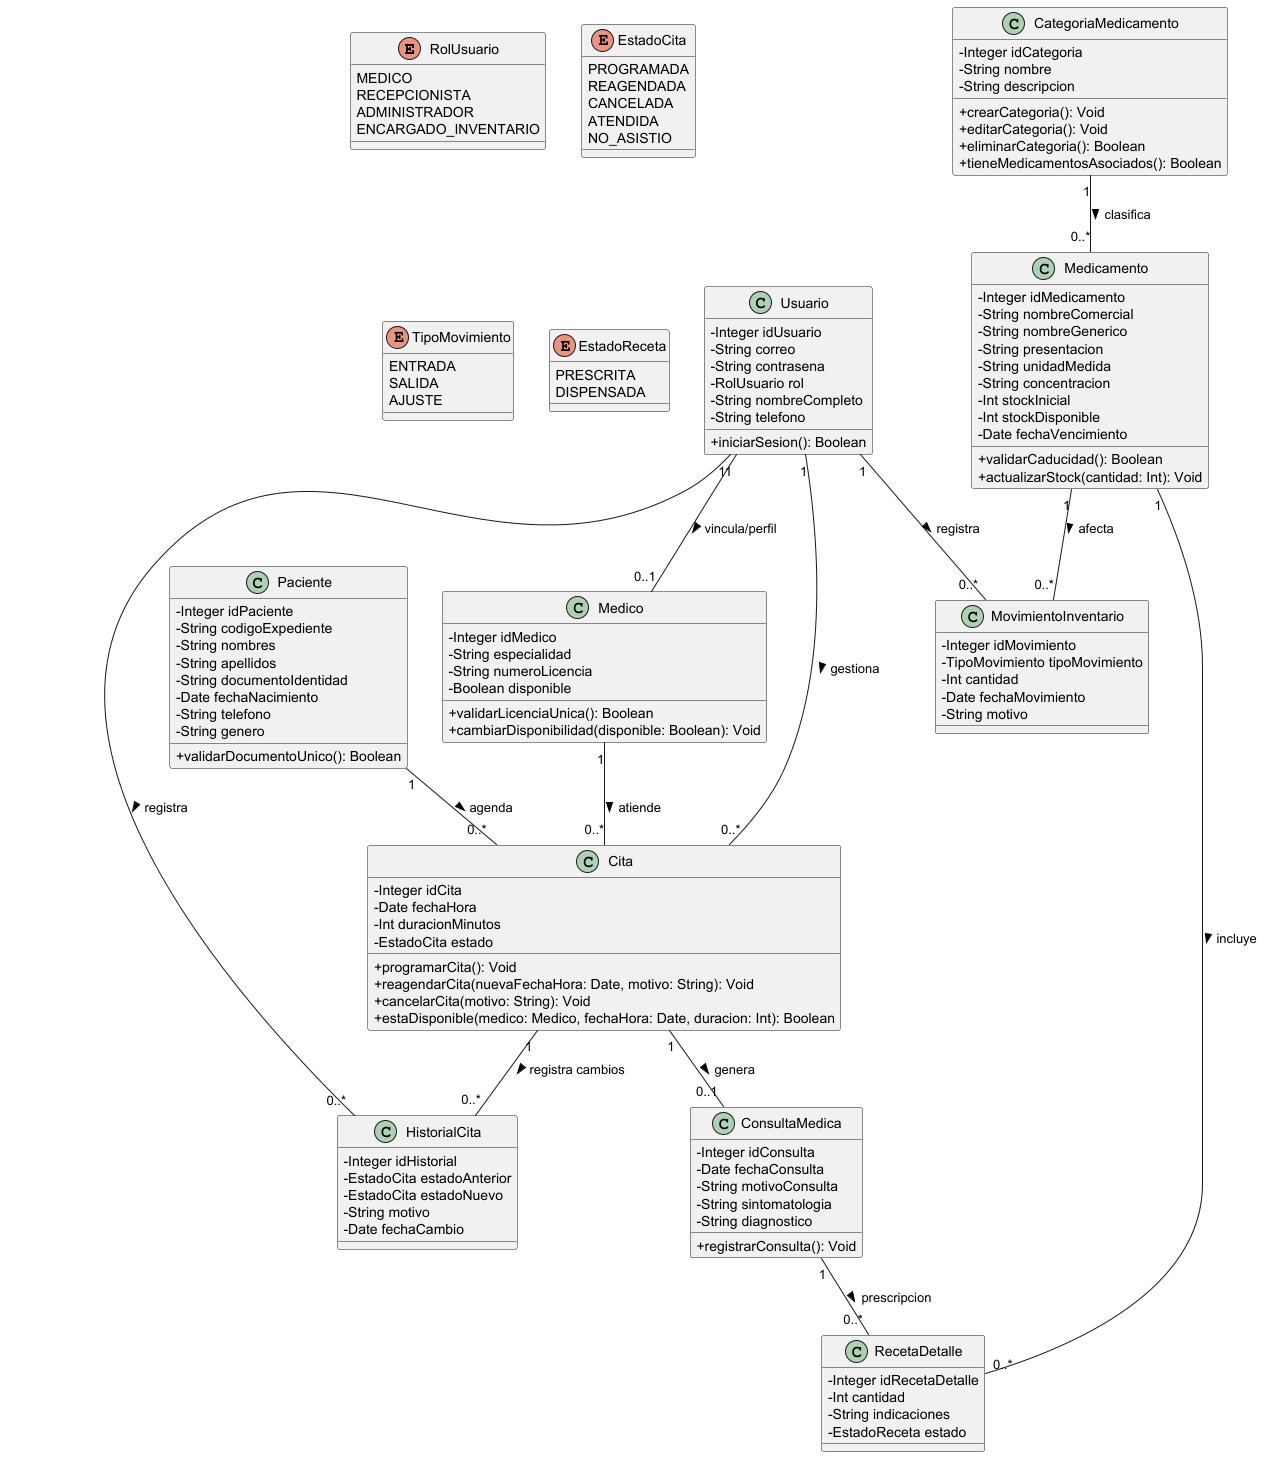

The diagram above was rendered by PlantUML. Its source (embedded in the PNG):
@startuml
skinparam classAttributeIconSize 0

' --- ENUMS ---
enum RolUsuario {
  MEDICO
  RECEPCIONISTA
  ADMINISTRADOR
  ENCARGADO_INVENTARIO
}

enum EstadoCita {
  PROGRAMADA
  REAGENDADA
  CANCELADA
  ATENDIDA
  NO_ASISTIO
}

enum TipoMovimiento {
  ENTRADA
  SALIDA
  AJUSTE
}

enum EstadoReceta {
  PRESCRITA
  DISPENSADA
}

' --- CLASSES ---
class Usuario {
  - Integer idUsuario
  - String correo
  - String contrasena
  - RolUsuario rol
  - String nombreCompleto
  - String telefono
  + iniciarSesion(): Boolean
}

class Medico {
  - Integer idMedico
  - String especialidad
  - String numeroLicencia
  - Boolean disponible
  + validarLicenciaUnica(): Boolean
  + cambiarDisponibilidad(disponible: Boolean): Void
}

class Paciente {
  - Integer idPaciente
  - String codigoExpediente
  - String nombres
  - String apellidos
  - String documentoIdentidad
  - Date fechaNacimiento
  - String telefono
  - String genero
  + validarDocumentoUnico(): Boolean
}

class Cita {
 - Integer idCita
  - Date fechaHora
  - Int duracionMinutos
  - EstadoCita estado
  + programarCita(): Void
  + reagendarCita(nuevaFechaHora: Date, motivo: String): Void
  + cancelarCita(motivo: String): Void
  + estaDisponible(medico: Medico, fechaHora: Date, duracion: Int): Boolean
}

class HistorialCita {
 - Integer idHistorial
  - EstadoCita estadoAnterior
  - EstadoCita estadoNuevo
  - String motivo
  - Date fechaCambio
}

class ConsultaMedica {
  - Integer idConsulta
  - Date fechaConsulta
  - String motivoConsulta
  - String sintomatologia
  - String diagnostico
  + registrarConsulta(): Void
}

class CategoriaMedicamento {
  - Integer idCategoria
  - String nombre
  - String descripcion
  + crearCategoria(): Void
  + editarCategoria(): Void
  + eliminarCategoria(): Boolean
  + tieneMedicamentosAsociados(): Boolean
}

class Medicamento {
  - Integer idMedicamento
  - String nombreComercial
  - String nombreGenerico
  - String presentacion
  - String unidadMedida
  - String concentracion
  - Int stockInicial
  - Int stockDisponible
  - Date fechaVencimiento
  + validarCaducidad(): Boolean
  + actualizarStock(cantidad: Int): Void
}

class MovimientoInventario {
  - Integer idMovimiento
  - TipoMovimiento tipoMovimiento
  - Int cantidad
  - Date fechaMovimiento
  - String motivo
}

class RecetaDetalle {
  - Integer idRecetaDetalle
  - Int cantidad
  - String indicaciones
  - EstadoReceta estado
}

' --- RELACIONES ---
Usuario "1" -- "0..1" Medico : vincula/perfil >
Usuario "1" -- "0..*" Cita : gestiona >
Usuario "1" -- "0..*" HistorialCita : registra >
Usuario "1" -- "0..*" MovimientoInventario : registra >
Paciente "1" -- "0..*" Cita : agenda >
Medico "1" -- "0..*" Cita : atiende >
Cita "1" -- "0..1" ConsultaMedica : genera >
Cita "1" -- "0..*" HistorialCita : registra cambios >
ConsultaMedica "1" -- "0..*" RecetaDetalle : prescripcion >
Medicamento "1" -- "0..*" RecetaDetalle : incluye >
Medicamento "1" -- "0..*" MovimientoInventario : afecta >
CategoriaMedicamento "1" -- "0..*" Medicamento : clasifica >
@enduml